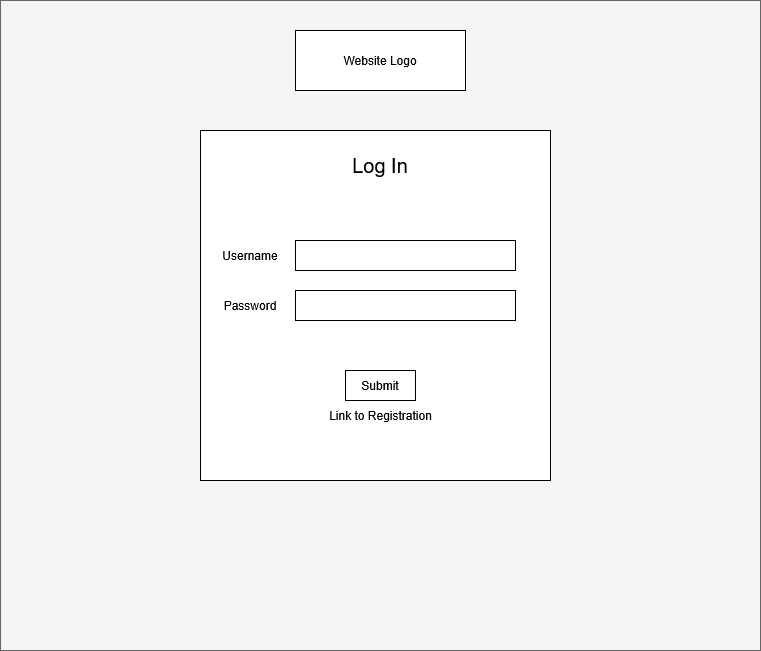

The diagram above was exported from draw.io. Its source (the exported page's mxGraphModel, read from the mxfile embedded in the PNG):
<mxGraphModel dx="1213" dy="659" grid="1" gridSize="10" guides="1" tooltips="1" connect="1" arrows="1" fold="1" page="1" pageScale="1" pageWidth="827" pageHeight="1169" math="0" shadow="0">
  <root>
    <mxCell id="0" />
    <mxCell id="1" parent="0" />
    <mxCell id="emt7XWrSEOtQ3qkAkqc4-16" value="" style="rounded=0;whiteSpace=wrap;html=1;fillColor=#f5f5f5;fontColor=#333333;strokeColor=#666666;" vertex="1" parent="1">
      <mxGeometry x="20" y="20" width="760" height="650" as="geometry" />
    </mxCell>
    <mxCell id="emt7XWrSEOtQ3qkAkqc4-1" value="" style="rounded=0;whiteSpace=wrap;html=1;" vertex="1" parent="1">
      <mxGeometry x="220" y="150" width="350" height="350" as="geometry" />
    </mxCell>
    <mxCell id="emt7XWrSEOtQ3qkAkqc4-2" value="Website Logo" style="rounded=0;whiteSpace=wrap;html=1;" vertex="1" parent="1">
      <mxGeometry x="315" y="50" width="170" height="60" as="geometry" />
    </mxCell>
    <mxCell id="emt7XWrSEOtQ3qkAkqc4-3" value="" style="rounded=0;whiteSpace=wrap;html=1;" vertex="1" parent="1">
      <mxGeometry x="315" y="260" width="220" height="30" as="geometry" />
    </mxCell>
    <mxCell id="emt7XWrSEOtQ3qkAkqc4-4" value="Username" style="text;html=1;align=center;verticalAlign=middle;whiteSpace=wrap;rounded=0;" vertex="1" parent="1">
      <mxGeometry x="240" y="260" width="60" height="30" as="geometry" />
    </mxCell>
    <mxCell id="emt7XWrSEOtQ3qkAkqc4-5" value="" style="rounded=0;whiteSpace=wrap;html=1;" vertex="1" parent="1">
      <mxGeometry x="315" y="310" width="220" height="30" as="geometry" />
    </mxCell>
    <mxCell id="emt7XWrSEOtQ3qkAkqc4-6" value="Password" style="text;html=1;align=center;verticalAlign=middle;whiteSpace=wrap;rounded=0;" vertex="1" parent="1">
      <mxGeometry x="240" y="310" width="60" height="30" as="geometry" />
    </mxCell>
    <mxCell id="emt7XWrSEOtQ3qkAkqc4-7" value="Submit" style="rounded=0;whiteSpace=wrap;html=1;" vertex="1" parent="1">
      <mxGeometry x="365" y="390" width="70" height="30" as="geometry" />
    </mxCell>
    <mxCell id="emt7XWrSEOtQ3qkAkqc4-10" value="Link to Registration" style="text;html=1;align=center;verticalAlign=middle;whiteSpace=wrap;rounded=0;" vertex="1" parent="1">
      <mxGeometry x="332.5" y="420" width="135" height="30" as="geometry" />
    </mxCell>
    <mxCell id="emt7XWrSEOtQ3qkAkqc4-11" value="Log In" style="text;html=1;align=center;verticalAlign=middle;whiteSpace=wrap;rounded=0;fontSize=20;" vertex="1" parent="1">
      <mxGeometry x="370" y="170" width="60" height="30" as="geometry" />
    </mxCell>
  </root>
</mxGraphModel>